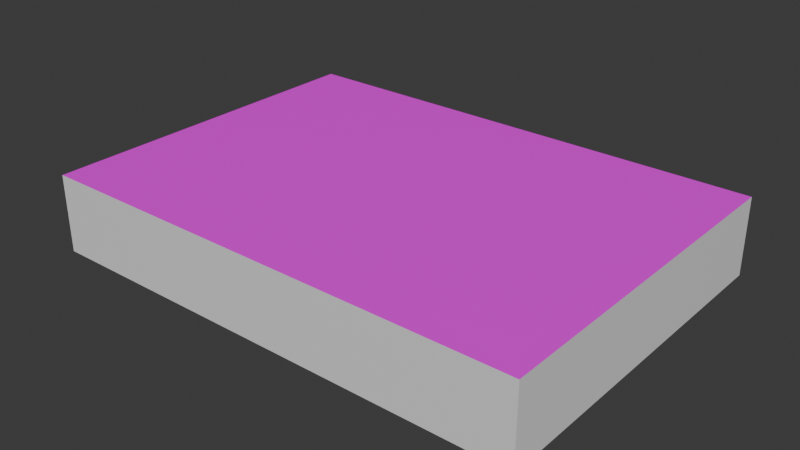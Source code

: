 # Source: Card_Deck.blend  (saved by Blender 4.3.32; exported with 4.5.12 LTS)
import bpy
from mathutils import Matrix  # noqa: F401  (used for matrix-valued properties, if any)

bpy.ops.wm.read_factory_settings(use_empty=True)
scene = bpy.context.scene
scene.name = 'Scene'

# ---- collections
col_collection = bpy.data.collections.new('Collection'); scene.collection.children.link(col_collection)

# ---- images (referenced by path relative to the original .blend; pixels are not part of the script)
import os
ASSET_DIR = os.environ.get("B2B_ASSET_DIR", "")  # directory of the original .blend (textures are referenced by path, not embedded)
HERE = os.path.dirname(os.path.abspath(__file__))  # packed textures are extracted next to this script under _unpacked/

def load_image(name, relpath, width, height, colorspace="sRGB"):
    """Load a texture the original file referenced (path relative to the .blend, or extracted next to this script)."""
    p = next((c for c in (os.path.join(HERE, relpath), os.path.join(ASSET_DIR, relpath)) if relpath and os.path.exists(c)), "")
    if p:
        img = bpy.data.images.load(p, check_existing=True)
        img.name = name
    else:  # same state as the original file: an image datablock whose file is absent (Cycles renders it pink)
        img = bpy.data.images.new(name, width, height)
        img.source = "FILE"
        img.filepath = "//" + (relpath or name)
    img.colorspace_settings.name = colorspace
    return img
img_card_pack_front_png = load_image('Card pack front.png', 'Card pack front.png', 1024, 1024, 'sRGB')

# ---- materials (node trees are filled in below, after node groups)
mat_material = bpy.data.materials.new('Material')
mat_material.alpha_threshold = 0.0
mat_material.roughness = 0.5
mat_material.line_color = (0.0, 0.0, 0.0, 1.0)
mat_material_001 = bpy.data.materials.new('Material.001')

# ---- material node trees
mat_material.use_nodes = True; mat_material.node_tree.nodes.clear()
_N = mat_material.node_tree.nodes; _L = mat_material.node_tree.links
n0 = _N.new('ShaderNodeOutputMaterial'); n0.name = 'Material Output'; n0.location = (300, 300)
n1 = _N.new('ShaderNodeBsdfPrincipled'); n1.name = 'Principled BSDF'; n1.location = (10, 300)
n1.inputs[3].default_value = 1.45
_L.new(n1.outputs[0], n0.inputs[0])
n0.is_active_output = True
mat_material_001.use_nodes = True; mat_material_001.node_tree.nodes.clear()
_N = mat_material_001.node_tree.nodes; _L = mat_material_001.node_tree.links
n0 = _N.new('ShaderNodeBsdfPrincipled'); n0.name = 'Principled BSDF'; n0.location = (10, 300)
n1 = _N.new('ShaderNodeOutputMaterial'); n1.name = 'Material Output'; n1.location = (300, 300)
n2 = _N.new('ShaderNodeTexImage'); n2.name = 'Image Texture'; n2.location = (-280, 271)
n2.image = img_card_pack_front_png
_L.new(n0.outputs[0], n1.inputs[0])
_L.new(n2.outputs[0], n0.inputs[0])
n1.is_active_output = True

# ---- world
world_world = bpy.data.worlds.new('World'); scene.world = world_world
world_world.use_nodes = True; world_world.node_tree.nodes.clear()
_N = world_world.node_tree.nodes; _L = world_world.node_tree.links
n0 = _N.new('ShaderNodeOutputWorld'); n0.name = 'World Output'; n0.location = (300, 300)
n1 = _N.new('ShaderNodeBackground'); n1.name = 'Background'; n1.location = (10, 300)
n1.inputs[0].default_value = (0.05088, 0.05088, 0.05088, 1.0)
_L.new(n1.outputs[0], n0.inputs[0])
n0.is_active_output = True
world_world.color = (0.05088, 0.05088, 0.05088)
world_world.sun_shadow_jitter_overblur = 0.0

# ---- meshes
me_cube = bpy.data.meshes.new('Cube')
me_cube.from_pydata([(3.5, 2.5, 0.5484), (3.5, 2.5, 0.0), (3.5, 0.0, 0.5484), (3.5, 0.0, 0.0), (0.0, 2.5, 0.5484), (0.0, 2.5, 0.0), (0.0, 0.0, 0.5484), (0.0, 0.0, 0.0)], [], [(0, 4, 6, 2), (3, 2, 6, 7), (7, 6, 4, 5), (5, 1, 3, 7), (1, 0, 2, 3), (5, 4, 0, 1)])
me_cube.polygons.foreach_set('material_index', [1, 0, 0, 0, 0, 0])
_uv = me_cube.uv_layers.new(name='UVMap')
_uv.uv.foreach_set('vector', [9.87e-05, 0.9999, 9.876e-05, 9.858e-05, 0.9724, 9.873e-05, 0.9724, 0.9999, 0.375, 0.75, 0.625, 0.75, 0.625, 1.0, 0.375, 1.0, 0.375, 0.0, 0.625, 0.0, 0.625, 0.25, 0.375, 0.25, 9.866e-05, 0.9999, 9.859e-05, 9.859e-05, 0.9724, 9.866e-05, 0.9724, 0.9999, 0.375, 0.5, 0.625, 0.5, 0.625, 0.75, 0.375, 0.75, 0.375, 0.25, 0.625, 0.25, 0.625, 0.5, 0.375, 0.5])
me_cube.materials.append(mat_material)
me_cube.materials.append(mat_material_001)
me_cube.use_mirror_vertex_groups = False
me_cube.update()

# ---- objects
ob_cube = bpy.data.objects.new('Cube', me_cube)

# ---- transforms, parenting, visibility, modifiers, constraints
ob_cube.location = (0.0, 0.0, 0.0)
ob_cube.lock_rotations_4d = False
ob_cube.empty_display_type = 'ARROWS'
ob_cube.lineart.crease_threshold = 0.0

# ---- collection membership
col_collection.objects.link(ob_cube)

# ---- scene / render settings (as saved in the file)
scene.frame_start = 1; scene.frame_end = 250; scene.frame_set(1)
scene.render.engine = 'BLENDER_EEVEE_NEXT'
bpy.context.view_layer.update()

# ---- added for rendering (the .blend has no active camera and no usable light): camera, sun
cam_auto = bpy.data.cameras.new('AutoCamera')
cam_auto.lens = 50.0
cam_auto.sensor_width = 36.0
cam_auto.clip_end = 1000.0
ob_auto_camera = bpy.data.objects.new('AutoCamera', cam_auto)
scene.collection.objects.link(ob_auto_camera)
ob_auto_camera.location = (5.76145, -3.56392, 3.48345)
ob_auto_camera.rotation_euler = (1.09748, -7.21219e-08, 0.694738)
scene.camera = ob_auto_camera
light_auto_sun = bpy.data.lights.new('AutoSun', 'SUN')
light_auto_sun.energy = 3.0
light_auto_sun.angle = 0.0523599
ob_auto_sun = bpy.data.objects.new('AutoSun', light_auto_sun)
scene.collection.objects.link(ob_auto_sun)
ob_auto_sun.rotation_euler = (0.872665, 0.174533, 0.523599)
bpy.context.view_layer.update()
